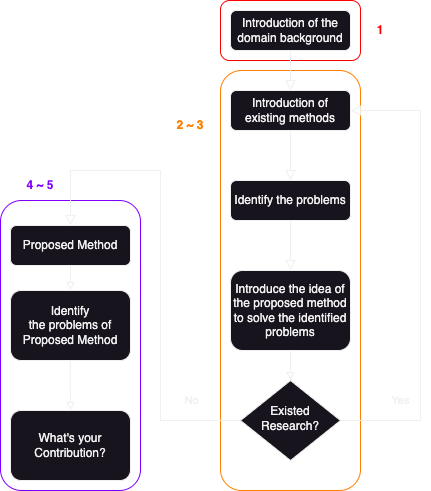

The diagram above was exported from draw.io. Its source (the exported page's mxGraphModel, read from the mxfile embedded in the PNG):
<mxGraphModel dx="1815" dy="552" grid="1" gridSize="10" guides="1" tooltips="1" connect="1" arrows="1" fold="1" page="1" pageScale="1" pageWidth="827" pageHeight="1169" math="0" shadow="0">
  <root>
    <mxCell id="WIyWlLk6GJQsqaUBKTNV-0" />
    <mxCell id="WIyWlLk6GJQsqaUBKTNV-1" parent="WIyWlLk6GJQsqaUBKTNV-0" />
    <mxCell id="lkP06SAFJho9bBGfhCnz-19" value="" style="rounded=1;whiteSpace=wrap;html=1;fillColor=none;strokeColor=#7F00FF;" vertex="1" parent="WIyWlLk6GJQsqaUBKTNV-1">
      <mxGeometry x="-70" y="210" width="140" height="290" as="geometry" />
    </mxCell>
    <mxCell id="lkP06SAFJho9bBGfhCnz-14" value="" style="rounded=1;whiteSpace=wrap;html=1;fillColor=none;strokeColor=#FF8000;" vertex="1" parent="WIyWlLk6GJQsqaUBKTNV-1">
      <mxGeometry x="150" y="80" width="140" height="420" as="geometry" />
    </mxCell>
    <mxCell id="WIyWlLk6GJQsqaUBKTNV-3" value="Introduction of the domain background" style="rounded=1;whiteSpace=wrap;html=1;fontSize=12;glass=0;strokeWidth=1;shadow=0;" parent="WIyWlLk6GJQsqaUBKTNV-1" vertex="1">
      <mxGeometry x="160" y="20" width="120" height="40" as="geometry" />
    </mxCell>
    <mxCell id="WIyWlLk6GJQsqaUBKTNV-8" value="No" style="rounded=0;html=1;jettySize=auto;orthogonalLoop=1;fontSize=11;endArrow=block;endFill=0;endSize=8;strokeWidth=1;shadow=0;labelBackgroundColor=none;edgeStyle=orthogonalEdgeStyle;entryX=0.5;entryY=0;entryDx=0;entryDy=0;" parent="WIyWlLk6GJQsqaUBKTNV-1" source="WIyWlLk6GJQsqaUBKTNV-10" target="WIyWlLk6GJQsqaUBKTNV-11" edge="1">
      <mxGeometry x="-0.7938" y="-20" relative="1" as="geometry">
        <mxPoint as="offset" />
        <Array as="points">
          <mxPoint x="90" y="430" />
          <mxPoint x="90" y="180" />
          <mxPoint y="180" />
        </Array>
      </mxGeometry>
    </mxCell>
    <mxCell id="WIyWlLk6GJQsqaUBKTNV-9" value="Yes" style="edgeStyle=orthogonalEdgeStyle;rounded=0;html=1;jettySize=auto;orthogonalLoop=1;fontSize=11;endArrow=block;endFill=0;endSize=8;strokeWidth=1;shadow=0;labelBackgroundColor=none;entryX=1;entryY=0.5;entryDx=0;entryDy=0;exitX=1;exitY=0.5;exitDx=0;exitDy=0;" parent="WIyWlLk6GJQsqaUBKTNV-1" source="WIyWlLk6GJQsqaUBKTNV-10" target="lkP06SAFJho9bBGfhCnz-6" edge="1">
      <mxGeometry x="-0.5652" y="20" relative="1" as="geometry">
        <mxPoint as="offset" />
        <mxPoint x="360" y="450" as="targetPoint" />
        <Array as="points">
          <mxPoint x="350" y="430" />
          <mxPoint x="350" y="120" />
        </Array>
      </mxGeometry>
    </mxCell>
    <mxCell id="WIyWlLk6GJQsqaUBKTNV-10" value="Existed&lt;br&gt;Research?" style="rhombus;whiteSpace=wrap;html=1;shadow=0;fontFamily=Helvetica;fontSize=12;align=center;strokeWidth=1;spacing=6;spacingTop=-4;" parent="WIyWlLk6GJQsqaUBKTNV-1" vertex="1">
      <mxGeometry x="170" y="390" width="100" height="80" as="geometry" />
    </mxCell>
    <mxCell id="lkP06SAFJho9bBGfhCnz-18" style="edgeStyle=orthogonalEdgeStyle;rounded=0;orthogonalLoop=1;jettySize=auto;html=1;exitX=0.5;exitY=1;exitDx=0;exitDy=0;entryX=0.5;entryY=0;entryDx=0;entryDy=0;endArrow=block;endFill=0;" edge="1" parent="WIyWlLk6GJQsqaUBKTNV-1" source="WIyWlLk6GJQsqaUBKTNV-11" target="lkP06SAFJho9bBGfhCnz-17">
      <mxGeometry relative="1" as="geometry" />
    </mxCell>
    <mxCell id="WIyWlLk6GJQsqaUBKTNV-11" value="Proposed Method" style="rounded=1;whiteSpace=wrap;html=1;fontSize=12;glass=0;strokeWidth=1;shadow=0;" parent="WIyWlLk6GJQsqaUBKTNV-1" vertex="1">
      <mxGeometry x="-60" y="235" width="120" height="40" as="geometry" />
    </mxCell>
    <mxCell id="lkP06SAFJho9bBGfhCnz-0" value="Identify the problems" style="rounded=1;whiteSpace=wrap;html=1;fontSize=12;glass=0;strokeWidth=1;shadow=0;" vertex="1" parent="WIyWlLk6GJQsqaUBKTNV-1">
      <mxGeometry x="160" y="190" width="120" height="40" as="geometry" />
    </mxCell>
    <mxCell id="lkP06SAFJho9bBGfhCnz-1" value="" style="rounded=0;html=1;jettySize=auto;orthogonalLoop=1;fontSize=11;endArrow=block;endFill=0;endSize=8;strokeWidth=1;shadow=0;labelBackgroundColor=none;edgeStyle=orthogonalEdgeStyle;entryX=0.5;entryY=0;entryDx=0;entryDy=0;exitX=0.5;exitY=1;exitDx=0;exitDy=0;" edge="1" parent="WIyWlLk6GJQsqaUBKTNV-1" source="lkP06SAFJho9bBGfhCnz-6" target="lkP06SAFJho9bBGfhCnz-0">
      <mxGeometry relative="1" as="geometry">
        <mxPoint x="220" y="200" as="sourcePoint" />
        <mxPoint x="310" y="320" as="targetPoint" />
      </mxGeometry>
    </mxCell>
    <mxCell id="lkP06SAFJho9bBGfhCnz-9" style="edgeStyle=orthogonalEdgeStyle;rounded=0;orthogonalLoop=1;jettySize=auto;html=1;exitX=0.5;exitY=1;exitDx=0;exitDy=0;entryX=0.5;entryY=0;entryDx=0;entryDy=0;endArrow=block;endFill=0;" edge="1" parent="WIyWlLk6GJQsqaUBKTNV-1" source="lkP06SAFJho9bBGfhCnz-2" target="WIyWlLk6GJQsqaUBKTNV-10">
      <mxGeometry relative="1" as="geometry" />
    </mxCell>
    <mxCell id="lkP06SAFJho9bBGfhCnz-2" value="Introduce the idea of the proposed method to solve the identified problems" style="rounded=1;whiteSpace=wrap;html=1;fontSize=12;glass=0;strokeWidth=1;shadow=0;" vertex="1" parent="WIyWlLk6GJQsqaUBKTNV-1">
      <mxGeometry x="160" y="280" width="120" height="80" as="geometry" />
    </mxCell>
    <mxCell id="lkP06SAFJho9bBGfhCnz-5" value="" style="rounded=0;html=1;jettySize=auto;orthogonalLoop=1;fontSize=11;endArrow=block;endFill=0;endSize=8;strokeWidth=1;shadow=0;labelBackgroundColor=none;edgeStyle=orthogonalEdgeStyle;entryX=0.5;entryY=0;entryDx=0;entryDy=0;exitX=0.5;exitY=1;exitDx=0;exitDy=0;" edge="1" parent="WIyWlLk6GJQsqaUBKTNV-1" source="lkP06SAFJho9bBGfhCnz-0" target="lkP06SAFJho9bBGfhCnz-2">
      <mxGeometry relative="1" as="geometry">
        <mxPoint x="320" y="310" as="sourcePoint" />
        <mxPoint x="320" y="350" as="targetPoint" />
      </mxGeometry>
    </mxCell>
    <mxCell id="lkP06SAFJho9bBGfhCnz-6" value="Introduction of existing methods" style="rounded=1;whiteSpace=wrap;html=1;fontSize=12;glass=0;strokeWidth=1;shadow=0;" vertex="1" parent="WIyWlLk6GJQsqaUBKTNV-1">
      <mxGeometry x="160" y="100" width="120" height="40" as="geometry" />
    </mxCell>
    <mxCell id="lkP06SAFJho9bBGfhCnz-13" value="" style="rounded=1;whiteSpace=wrap;html=1;fillColor=none;strokeColor=#FF0000;" vertex="1" parent="WIyWlLk6GJQsqaUBKTNV-1">
      <mxGeometry x="150" y="10" width="140" height="60" as="geometry" />
    </mxCell>
    <mxCell id="lkP06SAFJho9bBGfhCnz-12" value="" style="rounded=0;html=1;jettySize=auto;orthogonalLoop=1;fontSize=11;endArrow=block;endFill=0;endSize=8;strokeWidth=1;shadow=0;labelBackgroundColor=none;edgeStyle=orthogonalEdgeStyle;entryX=0.5;entryY=0;entryDx=0;entryDy=0;exitX=0.5;exitY=1;exitDx=0;exitDy=0;" edge="1" parent="WIyWlLk6GJQsqaUBKTNV-1" source="WIyWlLk6GJQsqaUBKTNV-3" target="lkP06SAFJho9bBGfhCnz-6">
      <mxGeometry relative="1" as="geometry">
        <mxPoint x="220" y="70" as="sourcePoint" />
        <mxPoint x="230" y="210" as="targetPoint" />
      </mxGeometry>
    </mxCell>
    <mxCell id="lkP06SAFJho9bBGfhCnz-15" value="&lt;b&gt;2 ~ 3&lt;/b&gt;" style="text;html=1;strokeColor=none;fillColor=none;align=center;verticalAlign=middle;whiteSpace=wrap;rounded=0;fontColor=#FF8000;" vertex="1" parent="WIyWlLk6GJQsqaUBKTNV-1">
      <mxGeometry x="90" y="120" width="60" height="30" as="geometry" />
    </mxCell>
    <mxCell id="lkP06SAFJho9bBGfhCnz-16" value="&lt;b&gt;&lt;font color=&quot;#ff0000&quot;&gt;1&lt;/font&gt;&lt;/b&gt;" style="text;html=1;strokeColor=none;fillColor=none;align=center;verticalAlign=middle;whiteSpace=wrap;rounded=0;" vertex="1" parent="WIyWlLk6GJQsqaUBKTNV-1">
      <mxGeometry x="290" y="25" width="40" height="30" as="geometry" />
    </mxCell>
    <mxCell id="lkP06SAFJho9bBGfhCnz-17" value="Identify &lt;br&gt;the problems of Proposed Method" style="rounded=1;whiteSpace=wrap;html=1;fontSize=12;glass=0;strokeWidth=1;shadow=0;" vertex="1" parent="WIyWlLk6GJQsqaUBKTNV-1">
      <mxGeometry x="-60" y="300" width="120" height="70" as="geometry" />
    </mxCell>
    <mxCell id="lkP06SAFJho9bBGfhCnz-20" value="What's your Contribution?" style="rounded=1;whiteSpace=wrap;html=1;fontSize=12;glass=0;strokeWidth=1;shadow=0;" vertex="1" parent="WIyWlLk6GJQsqaUBKTNV-1">
      <mxGeometry x="-60" y="420" width="120" height="70" as="geometry" />
    </mxCell>
    <mxCell id="lkP06SAFJho9bBGfhCnz-21" style="edgeStyle=orthogonalEdgeStyle;rounded=0;orthogonalLoop=1;jettySize=auto;html=1;exitX=0.5;exitY=1;exitDx=0;exitDy=0;entryX=0.5;entryY=0;entryDx=0;entryDy=0;endArrow=block;endFill=0;" edge="1" parent="WIyWlLk6GJQsqaUBKTNV-1" target="lkP06SAFJho9bBGfhCnz-20">
      <mxGeometry relative="1" as="geometry">
        <mxPoint x="-0.2400000000000091" y="370" as="sourcePoint" />
        <mxPoint x="-0.2400000000000091" y="395" as="targetPoint" />
      </mxGeometry>
    </mxCell>
    <mxCell id="lkP06SAFJho9bBGfhCnz-22" value="&lt;font color=&quot;#7f00ff&quot;&gt;&lt;b&gt;4 ~ 5&lt;/b&gt;&lt;/font&gt;" style="text;html=1;strokeColor=none;fillColor=none;align=center;verticalAlign=middle;whiteSpace=wrap;rounded=0;" vertex="1" parent="WIyWlLk6GJQsqaUBKTNV-1">
      <mxGeometry x="-60" y="180" width="60" height="30" as="geometry" />
    </mxCell>
  </root>
</mxGraphModel>